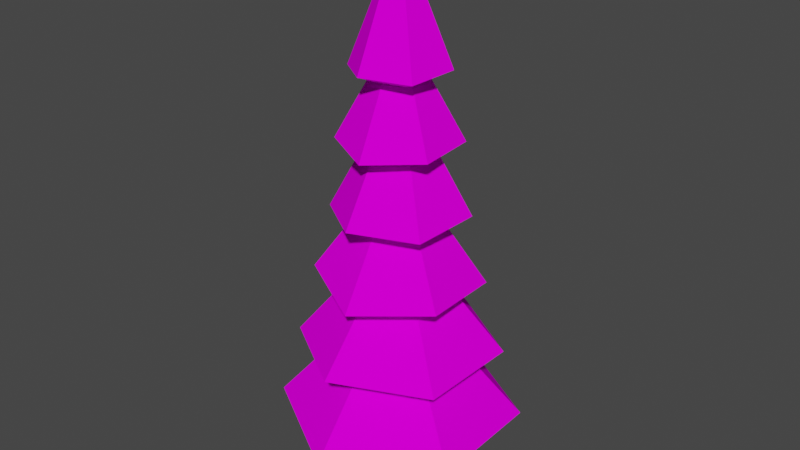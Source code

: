 # Source: tree.blend  (saved by Blender 2.81.16; exported with 4.5.12 LTS)
import bpy
from mathutils import Matrix  # noqa: F401  (used for matrix-valued properties, if any)

bpy.ops.wm.read_factory_settings(use_empty=True)
scene = bpy.context.scene
scene.name = 'Scene'

# ---- collections
col_collection = bpy.data.collections.new('Collection'); scene.collection.children.link(col_collection)

# ---- images (referenced by path relative to the original .blend; pixels are not part of the script)
import os
ASSET_DIR = os.environ.get("B2B_ASSET_DIR", "")  # directory of the original .blend (textures are referenced by path, not embedded)
HERE = os.path.dirname(os.path.abspath(__file__))  # packed textures are extracted next to this script under _unpacked/

def load_image(name, relpath, width, height, colorspace="sRGB"):
    """Load a texture the original file referenced (path relative to the .blend, or extracted next to this script)."""
    p = next((c for c in (os.path.join(HERE, relpath), os.path.join(ASSET_DIR, relpath)) if relpath and os.path.exists(c)), "")
    if p:
        img = bpy.data.images.load(p, check_existing=True)
        img.name = name
    else:  # same state as the original file: an image datablock whose file is absent (Cycles renders it pink)
        img = bpy.data.images.new(name, width, height)
        img.source = "FILE"
        img.filepath = "//" + (relpath or name)
    img.colorspace_settings.name = colorspace
    return img
img_colorpalette_png = load_image('ColorPalette.png', 'ColorPalette.png', 1024, 1024, 'sRGB')

# ---- materials (node trees are filled in below, after node groups)
mat_nhp_textureatlas_01 = bpy.data.materials.new('NHP_TextureAtlas_01')
mat_nhp_textureatlas_01.use_transparent_shadow = False
mat_nhp_textureatlas_01.roughness = 0.0
mat_nhp_textureatlas_01.specular_intensity = 0.0

# ---- material node trees
mat_nhp_textureatlas_01.use_nodes = True; mat_nhp_textureatlas_01.node_tree.nodes.clear()
_N = mat_nhp_textureatlas_01.node_tree.nodes; _L = mat_nhp_textureatlas_01.node_tree.links
n0 = _N.new('ShaderNodeOutputMaterial'); n0.name = 'Material Output'; n0.location = (300, 300)
n1 = _N.new('ShaderNodeNormalMap'); n1.name = 'Normal Map'; n1.location = (-300, -300)
n1.label = 'Normal/Map'
n1.inputs[0].default_value = 0.0
n2 = _N.new('ShaderNodeBsdfPrincipled'); n2.name = 'Principled BSDF'; n2.location = (10, 300)
n2.distribution = 'GGX'
n2.subsurface_method = 'BURLEY'
n2.inputs[2].default_value = 0.0
n2.inputs[3].default_value = 1.45
n2.inputs[13].default_value = 0.0
n2.inputs[27].default_value = (0.0, 0.0, 0.0, 1.0)
n2.inputs[28].default_value = 1.0
n3 = _N.new('ShaderNodeTexImage'); n3.name = 'Image Texture'; n3.location = (-397, 236)
n3.image = img_colorpalette_png
_L.new(n2.outputs[0], n0.inputs[0])
_L.new(n1.outputs[0], n2.inputs[5])
_L.new(n3.outputs[0], n2.inputs[0])
n0.is_active_output = True

# ---- world
world_world = bpy.data.worlds.new('World'); scene.world = world_world
world_world.use_nodes = True; world_world.node_tree.nodes.clear()
_N = world_world.node_tree.nodes; _L = world_world.node_tree.links
n0 = _N.new('ShaderNodeOutputWorld'); n0.name = 'World Output'; n0.location = (300, 300)
n1 = _N.new('ShaderNodeBackground'); n1.name = 'Background'; n1.location = (10, 300)
n1.inputs[0].default_value = (0.05088, 0.05088, 0.05088, 1.0)
_L.new(n1.outputs[0], n0.inputs[0])
n0.is_active_output = True
world_world.color = (0.05088, 0.05088, 0.05088)
world_world.use_sun_shadow = False
world_world.sun_shadow_jitter_overblur = 0.0

# ---- meshes
me_lpw_tree_b1_9m_02_003 = bpy.data.meshes.new('LPW_Tree_B1_9m_02.003')
me_lpw_tree_b1_9m_02_003.from_pydata([(-0.008698, 0.5012, 0.3037), (-0.2209, 0.5012, 0.2086), (-0.3037, 0.5012, -0.008698), (-0.2086, 0.5012, -0.2209), (0.008698, 0.5012, -0.3037), (0.2209, 0.5012, -0.2086), (0.3037, 0.5012, 0.008698), (0.2086, 0.5012, 0.2209), (-0.01074, 0.2012, 0.3749), (-0.2727, 0.2012, 0.2575), (-0.3749, 0.2012, -0.01074), (-0.2575, 0.2012, -0.2727), (0.01074, 0.2012, -0.3749), (0.2727, 0.2012, -0.2575), (0.3749, 0.2012, 0.01074), (0.2575, 0.2012, 0.2727), (-4.945e-08, 1.072, 1.282e-07), (-0.908, 1.796, -0.5866), (-0.962, 1.765, 0.4931), (-0.05395, 1.792, 1.08), (-6.228e-08, 2.45, 1.998e-07), (-6.228e-08, 3.089, 2.422e-07), (-4.945e-08, 1.42, 1.286e-07), (0.005147, 0.9369, 1.284), (-1.109, 1.006, 0.6384), (-1.115, 0.9735, -0.6358), (-0.005849, 1.013, -1.281), (1.104, 0.985, -0.6535), (1.119, 0.9875, 0.6227), (0.009318, 0.6638, 0.9173), (-0.7901, 0.742, 0.475), (-0.7988, 0.7107, -0.4525), (-0.008617, 0.754, -0.9206), (0.7956, 0.7231, -0.4599), (0.7948, 0.7197, 0.4656), (0.05395, 1.759, -1.08), (0.962, 1.775, -0.4931), (0.908, 1.747, 0.5866), (-0.4053, 4.738, -0.3166), (-0.4768, 4.702, 0.1926), (-0.07159, 4.746, 0.5093), (-4.399e-08, 6.002, 4.342e-07), (-3.789e-08, 4.52, 3.344e-07), (0.07159, 4.688, -0.5093), (0.4768, 4.752, -0.1926), (0.4053, 4.723, 0.3166), (-0.5877, 3.273, -0.4155), (-0.6537, 3.234, 0.3012), (-0.06601, 3.277, 0.7167), (-9.223e-08, 4.595, 3.403e-07), (-8.369e-08, 3.008, 2.329e-07), (0.06601, 3.259, -0.7167), (0.6537, 3.29, -0.3012), (0.5877, 3.252, 0.4155), (-0.7738, 2.521, -0.3984), (-0.7319, 2.593, 0.4709), (0.04188, 2.479, 0.8693), (-5.548e-08, 3.8, 2.937e-07), (-4.515e-08, 2.263, 1.893e-07), (-0.04188, 2.473, -0.8693), (0.7319, 2.512, -0.4709), (0.7738, 2.543, 0.3984), (-0.561, 3.955, -0.2829), (-0.5254, 4.004, 0.3444), (0.03552, 3.966, 0.6272), (-7.829e-08, 5.154, 3.759e-07), (-7.084e-08, 3.739, 2.804e-07), (-0.03552, 3.98, -0.6272), (0.5254, 4.019, -0.3444), (0.561, 4.006, 0.2829), (-0.1656, 1.095, 0.1564), (-0.2276, 1.095, -0.006519), (-0.1564, 1.095, -0.1656), (0.006519, 1.095, -0.2276), (0.1656, 1.095, -0.1564), (0.2276, 1.095, 0.006519), (0.1564, 1.095, 0.1656), (-0.006519, 1.095, 0.2276)], [], [(7, 0, 8, 15), (7, 76, 77, 0), (6, 75, 76, 7), (5, 74, 75, 6), (4, 73, 74, 5), (3, 72, 73, 4), (2, 71, 72, 3), (6, 7, 15, 14), (5, 6, 14, 13), (0, 1, 9, 8), (4, 5, 13, 12), (3, 4, 12, 11), (2, 3, 11, 10), (1, 2, 10, 9), (0, 77, 70, 1), (23, 20, 24), (24, 20, 25), (25, 20, 26), (26, 20, 27), (27, 20, 28), (28, 20, 23), (35, 21, 36), (30, 29, 23, 24), (31, 30, 24, 25), (32, 31, 25, 26), (33, 32, 26, 27), (34, 33, 27, 28), (29, 34, 28, 23), (16, 29, 30), (16, 30, 31), (16, 31, 32), (16, 32, 33), (16, 33, 34), (16, 34, 29), (17, 21, 35), (18, 21, 17), (19, 21, 18), (36, 21, 37), (37, 21, 19), (22, 17, 35), (22, 19, 18), (22, 35, 36), (22, 36, 37), (22, 37, 19), (22, 18, 17), (43, 41, 44), (38, 41, 43), (39, 41, 38), (40, 41, 39), (44, 41, 45), (45, 41, 40), (42, 38, 43), (42, 40, 39), (42, 43, 44), (42, 44, 45), (42, 45, 40), (42, 39, 38), (51, 49, 52), (46, 49, 51), (47, 49, 46), (48, 49, 47), (52, 49, 53), (53, 49, 48), (50, 46, 51), (50, 48, 47), (50, 51, 52), (50, 52, 53), (50, 53, 48), (50, 47, 46), (59, 57, 60), (54, 57, 59), (55, 57, 54), (56, 57, 55), (60, 57, 61), (61, 57, 56), (58, 54, 59), (58, 56, 55), (58, 59, 60), (58, 60, 61), (58, 61, 56), (58, 55, 54), (67, 65, 68), (62, 65, 67), (63, 65, 62), (64, 65, 63), (68, 65, 69), (69, 65, 64), (66, 62, 67), (66, 64, 63), (66, 67, 68), (66, 68, 69), (66, 69, 64), (66, 63, 62), (1, 70, 71, 2)])
_uv = me_lpw_tree_b1_9m_02_003.uv_layers.new(name='UVMap1')
_uv.uv.foreach_set('vector', [0.8388, 0.6158, 0.8387, 0.6158, 0.8387, 0.6158, 0.8388, 0.6158, 0.8388, 0.6158, 0.8388, 0.6159, 0.8387, 0.6159, 0.8387, 0.6158, 0.8386, 0.6158, 0.8386, 0.6159, 0.8386, 0.6159, 0.8386, 0.6158, 0.8387, 0.6158, 0.8387, 0.6159, 0.8386, 0.6159, 0.8386, 0.6158, 0.8381, 0.6161, 0.8381, 0.6162, 0.8381, 0.6162, 0.8381, 0.6161, 0.8381, 0.6161, 0.8381, 0.6162, 0.8381, 0.6162, 0.8381, 0.6161, 0.8384, 0.6164, 0.8384, 0.6163, 0.8384, 0.6163, 0.8384, 0.6164, 0.8386, 0.6158, 0.8386, 0.6158, 0.8386, 0.6158, 0.8386, 0.6158, 0.8387, 0.6158, 0.8386, 0.6158, 0.8386, 0.6158, 0.8387, 0.6158, 0.8387, 0.6158, 0.8387, 0.6158, 0.8387, 0.6158, 0.8387, 0.6158, 0.8381, 0.6161, 0.8381, 0.6161, 0.8381, 0.6161, 0.8381, 0.616, 0.8381, 0.6161, 0.8381, 0.6161, 0.8381, 0.616, 0.8381, 0.616, 0.8384, 0.6164, 0.8384, 0.6164, 0.8384, 0.6164, 0.8384, 0.6164, 0.8383, 0.6164, 0.8384, 0.6164, 0.8384, 0.6164, 0.8383, 0.6164, 0.8387, 0.6158, 0.8387, 0.6159, 0.8387, 0.6159, 0.8387, 0.6158, 0.5501, 0.1976, 0.5501, 0.1976, 0.5501, 0.1976, 0.5501, 0.1976, 0.5501, 0.1976, 0.5501, 0.1976, 0.5501, 0.1976, 0.5501, 0.1976, 0.5501, 0.1976, 0.5501, 0.1976, 0.5501, 0.1976, 0.5501, 0.1976, 0.5501, 0.1976, 0.5501, 0.1976, 0.5501, 0.1976, 0.5501, 0.1976, 0.5501, 0.1976, 0.5501, 0.1976, 0.5501, 0.1976, 0.5501, 0.1976, 0.5501, 0.1976, 0.5501, 0.1976, 0.5501, 0.1976, 0.5501, 0.1976, 0.5501, 0.1976, 0.5501, 0.1976, 0.5501, 0.1976, 0.5501, 0.1976, 0.5501, 0.1976, 0.5501, 0.1976, 0.5501, 0.1976, 0.5501, 0.1976, 0.5501, 0.1976, 0.5501, 0.1976, 0.5501, 0.1976, 0.5501, 0.1976, 0.5501, 0.1976, 0.5501, 0.1976, 0.5501, 0.1976, 0.5501, 0.1976, 0.5501, 0.1976, 0.5501, 0.1976, 0.5501, 0.1976, 0.5501, 0.1976, 0.5501, 0.1976, 0.5501, 0.1976, 0.5501, 0.1976, 0.5501, 0.1976, 0.5501, 0.1976, 0.5501, 0.1976, 0.5501, 0.1976, 0.5501, 0.1976, 0.5501, 0.1976, 0.5501, 0.1976, 0.5501, 0.1976, 0.5501, 0.1976, 0.5501, 0.1976, 0.5501, 0.1976, 0.5501, 0.1976, 0.5501, 0.1976, 0.5501, 0.1976, 0.5501, 0.1976, 0.5501, 0.1976, 0.5501, 0.1976, 0.5501, 0.1976, 0.5501, 0.1976, 0.5501, 0.1976, 0.5501, 0.1976, 0.5501, 0.1976, 0.5501, 0.1976, 0.5501, 0.1976, 0.5501, 0.1976, 0.5501, 0.1976, 0.5501, 0.1976, 0.5501, 0.1976, 0.5501, 0.1976, 0.5501, 0.1976, 0.5501, 0.1976, 0.5501, 0.1976, 0.5501, 0.1976, 0.5501, 0.1976, 0.5501, 0.1976, 0.5501, 0.1976, 0.5501, 0.1976, 0.5501, 0.1976, 0.5501, 0.1976, 0.5501, 0.1976, 0.5501, 0.1976, 0.5501, 0.1976, 0.5501, 0.1976, 0.5501, 0.1976, 0.5501, 0.1976, 0.5501, 0.1976, 0.5501, 0.1976, 0.5501, 0.1976, 0.5501, 0.1976, 0.5501, 0.1976, 0.5501, 0.1976, 0.5501, 0.1976, 0.5501, 0.1976, 0.5501, 0.1976, 0.5501, 0.1976, 0.5501, 0.1976, 0.5501, 0.1976, 0.5501, 0.1976, 0.5501, 0.1976, 0.5501, 0.1976, 0.5501, 0.1976, 0.5501, 0.1976, 0.5501, 0.1976, 0.5501, 0.1976, 0.5501, 0.1976, 0.5501, 0.1976, 0.5501, 0.1976, 0.5501, 0.1976, 0.5501, 0.1976, 0.5501, 0.1976, 0.5501, 0.1976, 0.5501, 0.1976, 0.5501, 0.1976, 0.5501, 0.1976, 0.5501, 0.1976, 0.5501, 0.1976, 0.5501, 0.1976, 0.5501, 0.1976, 0.5501, 0.1976, 0.5501, 0.1976, 0.5501, 0.1976, 0.5501, 0.1976, 0.5501, 0.1976, 0.5501, 0.1976, 0.5501, 0.1976, 0.5501, 0.1976, 0.5501, 0.1976, 0.5501, 0.1976, 0.5501, 0.1976, 0.5501, 0.1976, 0.5501, 0.1976, 0.5501, 0.1976, 0.5501, 0.1976, 0.5501, 0.1976, 0.5501, 0.1976, 0.5501, 0.1976, 0.5501, 0.1976, 0.5501, 0.1976, 0.5501, 0.1976, 0.5501, 0.1976, 0.5501, 0.1976, 0.5501, 0.1976, 0.5501, 0.1976, 0.5501, 0.1976, 0.5501, 0.1976, 0.5501, 0.1976, 0.5501, 0.1976, 0.5501, 0.1976, 0.5501, 0.1976, 0.5501, 0.1976, 0.5501, 0.1976, 0.5501, 0.1976, 0.5501, 0.1976, 0.5501, 0.1976, 0.5501, 0.1976, 0.5501, 0.1976, 0.5501, 0.1976, 0.5501, 0.1976, 0.5501, 0.1976, 0.5501, 0.1976, 0.5501, 0.1976, 0.5501, 0.1976, 0.5501, 0.1976, 0.5501, 0.1976, 0.5501, 0.1976, 0.5501, 0.1976, 0.5501, 0.1976, 0.5501, 0.1976, 0.5501, 0.1976, 0.5501, 0.1976, 0.5501, 0.1976, 0.5501, 0.1976, 0.5501, 0.1976, 0.5501, 0.1976, 0.5501, 0.1976, 0.5501, 0.1976, 0.5501, 0.1976, 0.5501, 0.1976, 0.5501, 0.1976, 0.5501, 0.1976, 0.5501, 0.1976, 0.5501, 0.1976, 0.5501, 0.1976, 0.5501, 0.1976, 0.5501, 0.1976, 0.5501, 0.1976, 0.5501, 0.1976, 0.5501, 0.1976, 0.5501, 0.1976, 0.5501, 0.1976, 0.5501, 0.1976, 0.5501, 0.1976, 0.5501, 0.1976, 0.5501, 0.1976, 0.5501, 0.1976, 0.5501, 0.1976, 0.5501, 0.1976, 0.5501, 0.1976, 0.5501, 0.1976, 0.5501, 0.1976, 0.5501, 0.1976, 0.5501, 0.1976, 0.5501, 0.1976, 0.5501, 0.1976, 0.5501, 0.1976, 0.5501, 0.1976, 0.5501, 0.1976, 0.5501, 0.1976, 0.5501, 0.1976, 0.5501, 0.1976, 0.5501, 0.1976, 0.5501, 0.1976, 0.5501, 0.1976, 0.5501, 0.1976, 0.5501, 0.1976, 0.5501, 0.1976, 0.5501, 0.1976, 0.5501, 0.1976, 0.5501, 0.1976, 0.5501, 0.1976, 0.5501, 0.1976, 0.5501, 0.1976, 0.5501, 0.1976, 0.5501, 0.1976, 0.5501, 0.1976, 0.5501, 0.1976, 0.5501, 0.1976, 0.5501, 0.1976, 0.5501, 0.1976, 0.5501, 0.1976, 0.5501, 0.1976, 0.5501, 0.1976, 0.5501, 0.1976, 0.8383, 0.6164, 0.8383, 0.6163, 0.8384, 0.6163, 0.8384, 0.6164])
_ca = me_lpw_tree_b1_9m_02_003.color_attributes.new('Col', 'BYTE_COLOR', 'CORNER')
_ca.data.foreach_set('color', [1.0, 1.0, 1.0, 1.0, 1.0, 1.0, 1.0, 1.0, 1.0, 1.0, 1.0, 1.0, 1.0, 1.0, 1.0, 1.0, 1.0, 1.0, 1.0, 1.0, 1.0, 1.0, 1.0, 1.0, 1.0, 1.0, 1.0, 1.0, 1.0, 1.0, 1.0, 1.0, 1.0, 1.0, 1.0, 1.0, 1.0, 1.0, 1.0, 1.0, 1.0, 1.0, 1.0, 1.0, 1.0, 1.0, 1.0, 1.0, 1.0, 1.0, 1.0, 1.0, 1.0, 1.0, 1.0, 1.0, 1.0, 1.0, 1.0, 1.0, 1.0, 1.0, 1.0, 1.0, 1.0, 1.0, 1.0, 1.0, 1.0, 1.0, 1.0, 1.0, 1.0, 1.0, 1.0, 1.0, 1.0, 1.0, 1.0, 1.0, 1.0, 1.0, 1.0, 1.0, 1.0, 1.0, 1.0, 1.0, 1.0, 1.0, 1.0, 1.0, 1.0, 1.0, 1.0, 1.0, 1.0, 1.0, 1.0, 1.0, 1.0, 1.0, 1.0, 1.0, 1.0, 1.0, 1.0, 1.0, 1.0, 1.0, 1.0, 1.0, 1.0, 1.0, 1.0, 1.0, 1.0, 1.0, 1.0, 1.0, 1.0, 1.0, 1.0, 1.0, 1.0, 1.0, 1.0, 1.0, 1.0, 1.0, 1.0, 1.0, 1.0, 1.0, 1.0, 1.0, 1.0, 1.0, 1.0, 1.0, 1.0, 1.0, 1.0, 1.0, 1.0, 1.0, 1.0, 1.0, 1.0, 1.0, 1.0, 1.0, 1.0, 1.0, 1.0, 1.0, 1.0, 1.0, 1.0, 1.0, 1.0, 1.0, 1.0, 1.0, 1.0, 1.0, 1.0, 1.0, 1.0, 1.0, 1.0, 1.0, 1.0, 1.0, 1.0, 1.0, 1.0, 1.0, 1.0, 1.0, 1.0, 1.0, 1.0, 1.0, 1.0, 1.0, 1.0, 1.0, 1.0, 1.0, 1.0, 1.0, 1.0, 1.0, 1.0, 1.0, 1.0, 1.0, 1.0, 1.0, 1.0, 1.0, 1.0, 1.0, 1.0, 1.0, 1.0, 1.0, 1.0, 1.0, 1.0, 1.0, 1.0, 1.0, 1.0, 1.0, 1.0, 1.0, 1.0, 1.0, 1.0, 1.0, 1.0, 1.0, 1.0, 1.0, 1.0, 1.0, 1.0, 1.0, 1.0, 1.0, 1.0, 1.0, 1.0, 1.0, 1.0, 1.0, 1.0, 1.0, 1.0, 1.0, 1.0, 1.0, 1.0, 1.0, 1.0, 1.0, 1.0, 1.0, 1.0, 1.0, 1.0, 1.0, 1.0, 1.0, 1.0, 1.0, 1.0, 1.0, 1.0, 1.0, 1.0, 1.0, 1.0, 1.0, 1.0, 1.0, 1.0, 1.0, 1.0, 1.0, 1.0, 1.0, 1.0, 1.0, 1.0, 1.0, 1.0, 1.0, 1.0, 1.0, 1.0, 1.0, 1.0, 1.0, 1.0, 1.0, 1.0, 1.0, 1.0, 1.0, 1.0, 1.0, 1.0, 1.0, 1.0, 1.0, 1.0, 1.0, 1.0, 1.0, 1.0, 1.0, 1.0, 1.0, 1.0, 1.0, 1.0, 1.0, 1.0, 1.0, 1.0, 1.0, 1.0, 1.0, 1.0, 1.0, 1.0, 1.0, 1.0, 1.0, 1.0, 1.0, 1.0, 1.0, 1.0, 1.0, 1.0, 1.0, 1.0, 1.0, 1.0, 1.0, 1.0, 1.0, 1.0, 1.0, 1.0, 1.0, 1.0, 1.0, 1.0, 1.0, 1.0, 1.0, 1.0, 1.0, 1.0, 1.0, 1.0, 1.0, 1.0, 1.0, 1.0, 1.0, 1.0, 1.0, 1.0, 1.0, 1.0, 1.0, 1.0, 1.0, 1.0, 1.0, 1.0, 1.0, 1.0, 1.0, 1.0, 1.0, 1.0, 1.0, 1.0, 1.0, 1.0, 1.0, 1.0, 1.0, 1.0, 1.0, 1.0, 1.0, 1.0, 1.0, 1.0, 1.0, 1.0, 1.0, 1.0, 1.0, 1.0, 1.0, 1.0, 1.0, 1.0, 1.0, 1.0, 1.0, 1.0, 1.0, 1.0, 1.0, 1.0, 1.0, 1.0, 1.0, 1.0, 1.0, 1.0, 1.0, 1.0, 1.0, 1.0, 1.0, 1.0, 1.0, 1.0, 1.0, 1.0, 1.0, 1.0, 1.0, 1.0, 1.0, 1.0, 1.0, 1.0, 1.0, 1.0, 1.0, 1.0, 1.0, 1.0, 1.0, 1.0, 1.0, 1.0, 1.0, 1.0, 1.0, 1.0, 1.0, 1.0, 1.0, 1.0, 1.0, 1.0, 1.0, 1.0, 1.0, 1.0, 1.0, 1.0, 1.0, 1.0, 1.0, 1.0, 1.0, 1.0, 1.0, 1.0, 1.0, 1.0, 1.0, 1.0, 1.0, 1.0, 1.0, 1.0, 1.0, 1.0, 1.0, 1.0, 1.0, 1.0, 1.0, 1.0, 1.0, 1.0, 1.0, 1.0, 1.0, 1.0, 1.0, 1.0, 1.0, 1.0, 1.0, 1.0, 1.0, 1.0, 1.0, 1.0, 1.0, 1.0, 1.0, 1.0, 1.0, 1.0, 1.0, 1.0, 1.0, 1.0, 1.0, 1.0, 1.0, 1.0, 1.0, 1.0, 1.0, 1.0, 1.0, 1.0, 1.0, 1.0, 1.0, 1.0, 1.0, 1.0, 1.0, 1.0, 1.0, 1.0, 1.0, 1.0, 1.0, 1.0, 1.0, 1.0, 1.0, 1.0, 1.0, 1.0, 1.0, 1.0, 1.0, 1.0, 1.0, 1.0, 1.0, 1.0, 1.0, 1.0, 1.0, 1.0, 1.0, 1.0, 1.0, 1.0, 1.0, 1.0, 1.0, 1.0, 1.0, 1.0, 1.0, 1.0, 1.0, 1.0, 1.0, 1.0, 1.0, 1.0, 1.0, 1.0, 1.0, 1.0, 1.0, 1.0, 1.0, 1.0, 1.0, 1.0, 1.0, 1.0, 1.0, 1.0, 1.0, 1.0, 1.0, 1.0, 1.0, 1.0, 1.0, 1.0, 1.0, 1.0, 1.0, 1.0, 1.0, 1.0, 1.0, 1.0, 1.0, 1.0, 1.0, 1.0, 1.0, 1.0, 1.0, 1.0, 1.0, 1.0, 1.0, 1.0, 1.0, 1.0, 1.0, 1.0, 1.0, 1.0, 1.0, 1.0, 1.0, 1.0, 1.0, 1.0, 1.0, 1.0, 1.0, 1.0, 1.0, 1.0, 1.0, 1.0, 1.0, 1.0, 1.0, 1.0, 1.0, 1.0, 1.0, 1.0, 1.0, 1.0, 1.0, 1.0, 1.0, 1.0, 1.0, 1.0, 1.0, 1.0, 1.0, 1.0, 1.0, 1.0, 1.0, 1.0, 1.0, 1.0, 1.0, 1.0, 1.0, 1.0, 1.0, 1.0, 1.0, 1.0, 1.0, 1.0, 1.0, 1.0, 1.0, 1.0, 1.0, 1.0, 1.0, 1.0, 1.0, 1.0, 1.0, 1.0, 1.0, 1.0, 1.0, 1.0, 1.0, 1.0, 1.0, 1.0, 1.0, 1.0, 1.0, 1.0, 1.0, 1.0, 1.0, 1.0, 1.0, 1.0, 1.0, 1.0, 1.0, 1.0, 1.0, 1.0, 1.0, 1.0, 1.0, 1.0, 1.0, 1.0, 1.0, 1.0, 1.0, 1.0, 1.0, 1.0, 1.0, 1.0, 1.0, 1.0, 1.0, 1.0, 1.0, 1.0, 1.0, 1.0, 1.0, 1.0, 1.0, 1.0, 1.0, 1.0, 1.0, 1.0, 1.0, 1.0, 1.0, 1.0, 1.0, 1.0, 1.0, 1.0, 1.0, 1.0, 1.0, 1.0, 1.0, 1.0, 1.0, 1.0, 1.0, 1.0, 1.0, 1.0, 1.0, 1.0, 1.0, 1.0, 1.0, 1.0, 1.0, 1.0, 1.0, 1.0, 1.0, 1.0, 1.0, 1.0, 1.0, 1.0, 1.0, 1.0, 1.0, 1.0, 1.0, 1.0, 1.0, 1.0, 1.0, 1.0, 1.0, 1.0, 1.0, 1.0, 1.0, 1.0, 1.0, 1.0, 1.0, 1.0, 1.0, 1.0, 1.0, 1.0, 1.0, 1.0, 1.0, 1.0, 1.0, 1.0, 1.0, 1.0, 1.0, 1.0, 1.0, 1.0, 1.0, 1.0, 1.0, 1.0, 1.0, 1.0, 1.0, 1.0, 1.0, 1.0, 1.0, 1.0, 1.0, 1.0, 1.0, 1.0, 1.0, 1.0, 1.0, 1.0, 1.0, 1.0, 1.0, 1.0, 1.0, 1.0, 1.0, 1.0, 1.0, 1.0, 1.0, 1.0, 1.0, 1.0, 1.0, 1.0, 1.0, 1.0, 1.0, 1.0, 1.0, 1.0, 1.0, 1.0, 1.0, 1.0, 1.0, 1.0, 1.0, 1.0, 1.0, 1.0, 1.0, 1.0, 1.0, 1.0, 1.0, 1.0, 1.0, 1.0, 1.0, 1.0, 1.0, 1.0, 1.0, 1.0, 1.0, 1.0, 1.0, 1.0, 1.0, 1.0, 1.0, 1.0, 1.0, 1.0, 1.0, 1.0, 1.0, 1.0, 1.0, 1.0, 1.0, 1.0, 1.0, 1.0, 1.0, 1.0, 1.0, 1.0, 1.0, 1.0, 1.0, 1.0, 1.0, 1.0, 1.0, 1.0, 1.0, 1.0, 1.0, 1.0, 1.0, 1.0, 1.0, 1.0, 1.0, 1.0, 1.0, 1.0, 1.0, 1.0, 1.0, 1.0, 1.0, 1.0, 1.0, 1.0, 1.0, 1.0, 1.0, 1.0, 1.0, 1.0, 1.0, 1.0, 1.0, 1.0, 1.0, 1.0, 1.0, 1.0, 1.0, 1.0, 1.0, 1.0, 1.0, 1.0, 1.0, 1.0, 1.0, 1.0, 1.0, 1.0, 1.0, 1.0, 1.0, 1.0, 1.0, 1.0, 1.0, 1.0, 1.0, 1.0, 1.0, 1.0, 1.0, 1.0, 1.0, 1.0, 1.0, 1.0, 1.0, 1.0, 1.0, 1.0, 1.0, 1.0, 1.0, 1.0, 1.0, 1.0, 1.0, 1.0, 1.0, 1.0, 1.0, 1.0, 1.0, 1.0, 1.0, 1.0, 1.0, 1.0, 1.0, 1.0, 1.0, 1.0, 1.0, 1.0, 1.0, 1.0, 1.0, 1.0, 1.0, 1.0, 1.0, 1.0, 1.0, 1.0, 1.0, 1.0, 1.0, 1.0, 1.0, 1.0, 1.0, 1.0, 1.0, 1.0, 1.0, 1.0, 1.0, 1.0, 1.0, 1.0, 1.0, 1.0, 1.0, 1.0, 1.0, 1.0, 1.0, 1.0, 1.0, 1.0, 1.0, 1.0, 1.0, 1.0, 1.0, 1.0, 1.0, 1.0, 1.0, 1.0, 1.0, 1.0, 1.0, 1.0, 1.0, 1.0, 1.0, 1.0, 1.0, 1.0, 1.0, 1.0, 1.0, 1.0, 1.0, 1.0, 1.0, 1.0, 1.0, 1.0, 1.0, 1.0, 1.0, 1.0, 1.0, 1.0, 1.0, 1.0, 1.0, 1.0, 1.0, 1.0, 1.0, 1.0, 1.0, 1.0, 1.0, 1.0, 1.0, 1.0, 1.0, 1.0, 1.0, 1.0, 1.0, 1.0, 1.0, 1.0, 1.0, 1.0, 1.0, 1.0, 1.0, 1.0, 1.0, 1.0, 1.0, 1.0, 1.0, 1.0, 1.0, 1.0, 1.0, 1.0, 1.0, 1.0, 1.0, 1.0, 1.0, 1.0, 1.0, 1.0, 1.0, 1.0, 1.0, 1.0, 1.0, 1.0, 1.0, 1.0, 1.0, 1.0, 1.0, 1.0, 1.0, 1.0, 1.0, 1.0, 1.0, 1.0, 1.0, 1.0, 1.0, 1.0, 1.0, 1.0, 1.0, 1.0, 1.0, 1.0, 1.0, 1.0, 1.0, 1.0, 1.0, 1.0, 1.0, 1.0, 1.0, 1.0, 1.0, 1.0, 1.0, 1.0, 1.0, 1.0, 1.0, 1.0, 1.0, 1.0, 1.0, 1.0, 1.0, 1.0, 1.0, 1.0, 1.0, 1.0, 1.0, 1.0, 1.0, 1.0, 1.0, 1.0, 1.0, 1.0, 1.0, 1.0, 1.0, 1.0, 1.0, 1.0, 1.0, 1.0, 1.0, 1.0, 1.0, 1.0, 1.0, 1.0, 1.0, 1.0, 1.0, 1.0, 1.0, 1.0, 1.0, 1.0, 1.0, 1.0, 1.0, 1.0, 1.0, 1.0, 1.0, 1.0, 1.0, 1.0, 1.0, 1.0, 1.0, 1.0, 1.0, 1.0, 1.0, 1.0, 1.0, 1.0, 1.0])
me_lpw_tree_b1_9m_02_003.materials.append(mat_nhp_textureatlas_01)
me_lpw_tree_b1_9m_02_003.use_remesh_fix_poles = True
me_lpw_tree_b1_9m_02_003.use_remesh_preserve_attributes = False
me_lpw_tree_b1_9m_02_003.use_mirror_vertex_groups = False
me_lpw_tree_b1_9m_02_003.update()
me_lpw_tree_b1_9m_02_003.normals_split_custom_set([tuple(v) for v in zip(*[iter([0.3478, 0.2141, 0.9128, 0.3478, 0.2141, 0.9128, 0.3478, 0.2141, 0.9128, 0.3478, 0.2141, 0.9128, 0.3536, 0.1175, 0.928, 0.3536, 0.1175, 0.928, 0.3536, 0.1175, 0.928, 0.3536, 0.1175, 0.928, 0.9062, 0.1175, 0.4061, 0.9062, 0.1175, 0.4061, 0.9062, 0.1175, 0.4061, 0.9062, 0.1175, 0.4061, 0.928, 0.1175, -0.3536, 0.928, 0.1175, -0.3536, 0.928, 0.1175, -0.3536, 0.928, 0.1175, -0.3536, 0.4061, 0.1175, -0.9062, 0.4061, 0.1175, -0.9062, 0.4061, 0.1175, -0.9062, 0.4061, 0.1175, -0.9062, -0.3536, 0.1175, -0.928, -0.3536, 0.1175, -0.928, -0.3536, 0.1175, -0.928, -0.3536, 0.1175, -0.928, -0.9062, 0.1175, -0.4061, -0.9062, 0.1175, -0.4061, -0.9062, 0.1175, -0.4061, -0.9062, 0.1175, -0.4061, 0.8914, 0.2141, 0.3995, 0.8914, 0.2141, 0.3995, 0.8914, 0.2141, 0.3995, 0.8914, 0.2141, 0.3995, 0.9128, 0.2141, -0.3478, 0.9128, 0.2141, -0.3478, 0.9128, 0.2141, -0.3478, 0.9128, 0.2141, -0.3478, -0.3995, 0.2141, 0.8914, -0.3995, 0.2141, 0.8914, -0.3995, 0.2141, 0.8914, -0.3995, 0.2141, 0.8914, 0.3995, 0.2141, -0.8914, 0.3995, 0.2141, -0.8914, 0.3995, 0.2141, -0.8914, 0.3995, 0.2141, -0.8914, -0.3478, 0.2141, -0.9128, -0.3478, 0.2141, -0.9128, -0.3478, 0.2141, -0.9128, -0.3478, 0.2141, -0.9128, -0.8914, 0.2141, -0.3995, -0.8914, 0.2141, -0.3995, -0.8914, 0.2141, -0.3995, -0.8914, 0.2141, -0.3995, -0.9128, 0.2141, 0.3478, -0.9128, 0.2141, 0.3478, -0.9128, 0.2141, 0.3478, -0.9128, 0.2141, 0.3478, -0.4061, 0.1175, 0.9062, -0.4061, 0.1175, 0.9062, -0.4061, 0.1175, 0.9062, -0.4061, 0.1175, 0.9062, -0.373, 0.5998, 0.7079, -0.373, 0.5998, 0.7079, -0.373, 0.5998, 0.7079, -0.7954, 0.606, -0.01204, -0.7954, 0.606, -0.01204, -0.7954, 0.606, -0.01204, -0.4159, 0.6061, -0.6779, -0.4159, 0.6061, -0.6779, -0.4159, 0.6061, -0.6779, 0.4023, 0.6084, -0.6842, 0.4023, 0.6084, -0.6842, 0.4023, 0.6084, -0.6842, 0.7963, 0.6048, -0.0107, 0.7963, 0.6048, -0.0107, 0.7963, 0.6048, -0.0107, 0.3896, 0.5968, 0.7014, 0.3896, 0.5968, 0.7014, 0.3896, 0.5968, 0.7014, 0.4357, 0.5778, -0.6901, 0.4357, 0.5778, -0.6901, 0.4357, 0.5778, -0.6901, -0.3666, -0.756, 0.5422, -0.3666, -0.756, 0.5422, -0.3666, -0.756, 0.5422, -0.3666, -0.756, 0.5422, -0.6386, -0.7691, 0.02663, -0.6386, -0.7691, 0.02663, -0.6386, -0.7691, 0.02663, -0.6386, -0.7691, 0.02663, -0.2981, -0.7689, -0.5657, -0.2981, -0.7689, -0.5657, -0.2981, -0.7689, -0.5657, -0.2981, -0.7689, -0.5657, 0.2953, -0.7733, -0.5611, 0.2953, -0.7733, -0.5611, 0.2953, -0.7733, -0.5611, 0.2953, -0.7733, -0.5611, 0.6418, -0.7669, -0.004561, 0.6418, -0.7669, -0.004561, 0.6418, -0.7669, -0.004561, 0.6418, -0.7669, -0.004561, 0.365, -0.7504, 0.5511, 0.365, -0.7504, 0.5511, 0.365, -0.7504, 0.5511, 0.365, -0.7504, 0.5511, 0.1349, -0.9048, -0.4039, 0.1349, -0.9048, -0.4039, 0.1349, -0.9048, -0.4039, 0.399, -0.9166, 0.02724, 0.399, -0.9166, 0.02724, 0.399, -0.9166, 0.02724, 0.237, -0.919, 0.3151, 0.237, -0.919, 0.3151, 0.237, -0.919, 0.3151, -0.2189, -0.9217, 0.3203, -0.2189, -0.9217, 0.3203, -0.2189, -0.9217, 0.3203, -0.4033, -0.9151, -0.003742, -0.4033, -0.9151, -0.003742, -0.4033, -0.9151, -0.003742, -0.1656, -0.9017, -0.3994, -0.1656, -0.9017, -0.3994, -0.1656, -0.9017, -0.3994, -0.3533, 0.5809, -0.7333, -0.3533, 0.5809, -0.7333, -0.3533, 0.5809, -0.7333, -0.8129, 0.5819, -0.02388, -0.8129, 0.5819, -0.02388, -0.8129, 0.5819, -0.02388, -0.4533, 0.5812, 0.6759, -0.4533, 0.5812, 0.6759, -0.4533, 0.5812, 0.6759, 0.8155, 0.5761, 0.0554, 0.8155, 0.5761, 0.0554, 0.8155, 0.5761, 0.0554, 0.3929, 0.5784, 0.7149, 0.3929, 0.5784, 0.7149, 0.3929, 0.5784, 0.7149, -0.1916, -0.9336, -0.3029, -0.1916, -0.9336, -0.3029, -0.1916, -0.9336, -0.3029, -0.1751, -0.9336, 0.3127, -0.1751, -0.9336, 0.3127, -0.1751, -0.9336, 0.3127, 0.2002, -0.9375, -0.2846, 0.2002, -0.9375, -0.2846, 0.2002, -0.9375, -0.2846, 0.3433, -0.9392, -0.006733, 0.3433, -0.9392, -0.006733, 0.3433, -0.9392, -0.006733, 0.1255, -0.9361, 0.3286, 0.1255, -0.9361, 0.3286, 0.1255, -0.9361, 0.3286, -0.358, -0.9326, -0.04474, -0.358, -0.9326, -0.04474, -0.358, -0.9326, -0.04474, 0.5485, 0.3279, -0.7692, 0.5485, 0.3279, -0.7692, 0.5485, 0.3279, -0.7692, -0.324, 0.3264, -0.888, -0.324, 0.3264, -0.888, -0.324, 0.3264, -0.888, -0.9383, 0.3282, -0.1088, -0.9383, 0.3282, -0.1088, -0.9383, 0.3282, -0.1088, -0.6031, 0.329, 0.7267, -0.6031, 0.329, 0.7267, -0.6031, 0.329, 0.7267, 0.9312, 0.3322, 0.15, 0.9312, 0.3322, 0.15, 0.9312, 0.3322, 0.15, 0.3669, 0.3315, 0.8692, 0.3669, 0.3315, 0.8692, 0.3669, 0.3315, 0.8692, -0.2317, -0.9142, -0.3326, -0.2317, -0.9142, -0.3326, -0.2317, -0.9142, -0.3326, -0.195, -0.9067, 0.3741, -0.195, -0.9067, 0.3741, -0.195, -0.9067, 0.3741, 0.3402, -0.9066, -0.2497, 0.3402, -0.9066, -0.2497, 0.3402, -0.9066, -0.2497, 0.4409, -0.8975, 0.01047, 0.4409, -0.8975, 0.01047, 0.4409, -0.8975, 0.01047, 0.1253, -0.9005, 0.4164, 0.1253, -0.9005, 0.4164, 0.1253, -0.9005, 0.4164, -0.396, -0.9104, -0.1198, -0.396, -0.9104, -0.1198, -0.396, -0.9104, -0.1198, 0.5071, 0.4267, -0.7488, 0.5071, 0.4267, -0.7488, 0.5071, 0.4267, -0.7488, -0.3714, 0.4246, -0.8257, -0.3714, 0.4246, -0.8257, -0.3714, 0.4246, -0.8257, -0.9049, 0.4212, -0.06054, -0.9049, 0.4212, -0.06054, -0.9049, 0.4212, -0.06054, -0.5436, 0.4217, 0.7257, -0.5436, 0.4217, 0.7257, -0.5436, 0.4217, 0.7257, 0.8987, 0.4258, 0.1052, 0.8987, 0.4258, 0.1052, 0.8987, 0.4258, 0.1052, 0.3921, 0.4241, 0.8164, 0.3921, 0.4241, 0.8164, 0.3921, 0.4241, 0.8164, -0.1763, -0.9239, -0.3396, -0.1763, -0.9239, -0.3396, -0.1763, -0.9239, -0.3396, -0.1679, -0.9281, 0.3322, -0.1679, -0.9281, 0.3322, -0.1679, -0.9281, 0.3322, 0.2587, -0.9189, -0.2978, 0.2587, -0.9189, -0.2978, 0.2587, -0.9189, -0.2978, 0.3908, -0.9204, -0.0124, 0.3908, -0.9204, -0.0124, 0.3908, -0.9204, -0.0124, 0.1304, -0.9245, 0.3583, 0.1304, -0.9245, 0.3583, 0.1304, -0.9245, 0.3583, -0.3598, -0.9293, -0.08345, -0.3598, -0.9293, -0.08345, -0.3598, -0.9293, -0.08345, 0.3765, 0.4993, -0.7803, 0.3765, 0.4993, -0.7803, 0.3765, 0.4993, -0.7803, -0.4448, 0.5005, -0.7427, -0.4448, 0.5005, -0.7427, -0.4448, 0.5005, -0.7427, -0.8554, 0.518, -0.00146, -0.8554, 0.518, -0.00146, -0.8554, 0.518, -0.00146, -0.333, 0.511, 0.7924, -0.333, 0.511, 0.7924, -0.333, 0.511, 0.7924, 0.8583, 0.5096, -0.05985, 0.8583, 0.5096, -0.05985, 0.8583, 0.5096, -0.05985, 0.4354, 0.5046, 0.7455, 0.4354, 0.5046, 0.7455, 0.4354, 0.5046, 0.7455, -0.2048, -0.9536, -0.2206, -0.2048, -0.9536, -0.2206, -0.2048, -0.9536, -0.2206, -0.263, -0.9332, 0.2451, -0.263, -0.9332, 0.2451, -0.263, -0.9332, 0.2451, 0.1714, -0.9557, -0.2392, 0.1714, -0.9557, -0.2392, 0.1714, -0.9557, -0.2392, 0.3327, -0.9429, 0.0182, 0.3327, -0.9429, 0.0182, 0.3327, -0.9429, 0.0182, 0.2278, -0.9474, 0.225, 0.2278, -0.9474, 0.225, 0.2278, -0.9474, 0.225, -0.3584, -0.9288, 0.09377, -0.3584, -0.9288, 0.09377, -0.3584, -0.9288, 0.09377, 0.3832, 0.4263, -0.8194, 0.3832, 0.4263, -0.8194, 0.3832, 0.4263, -0.8194, -0.5121, 0.4168, -0.751, -0.5121, 0.4168, -0.751, -0.5121, 0.4168, -0.751, -0.9073, 0.4201, 0.01856, -0.9073, 0.4201, 0.01856, -0.9073, 0.4201, 0.01856, -0.3854, 0.4219, 0.8207, -0.3854, 0.4219, 0.8207, -0.3854, 0.4219, 0.8207, 0.9017, 0.4304, -0.04202, 0.9017, 0.4304, -0.04202, 0.9017, 0.4304, -0.04202, 0.4742, 0.4222, 0.7726, 0.4742, 0.4222, 0.7726, 0.4742, 0.4222, 0.7726, -0.1815, -0.9213, -0.3439, -0.1815, -0.9213, -0.3439, -0.1815, -0.9213, -0.3439, -0.2342, -0.9097, 0.343, -0.2342, -0.9097, 0.343, -0.2342, -0.9097, 0.343, 0.2448, -0.9003, -0.36, 0.2448, -0.9003, -0.36, 0.2448, -0.9003, -0.36, 0.4479, -0.893, -0.04412, 0.4479, -0.893, -0.04412, 0.4479, -0.893, -0.04412, 0.275, -0.9088, 0.3138, 0.275, -0.9088, 0.3138, 0.275, -0.9088, 0.3138, -0.3988, -0.9122, 0.09385, -0.3988, -0.9122, 0.09385, -0.3988, -0.9122, 0.09385, -0.928, 0.1175, 0.3536, -0.928, 0.1175, 0.3536, -0.928, 0.1175, 0.3536, -0.928, 0.1175, 0.3536])] * 3)])

# ---- objects
ob_lpw_tree_b1_9m_02 = bpy.data.objects.new('LPW_Tree_B1_9m_02', me_lpw_tree_b1_9m_02_003)

# ---- transforms, parenting, visibility, modifiers, constraints
ob_lpw_tree_b1_9m_02.location = (0.0, 0.0, 0.0)
ob_lpw_tree_b1_9m_02.rotation_euler = (1.571, -0.0, 0.0)
ob_lpw_tree_b1_9m_02.scale = (0.6588, 0.6588, 0.6588)
ob_lpw_tree_b1_9m_02.color = (0.8, 0.8, 0.8, 1.0)
ob_lpw_tree_b1_9m_02.lineart.crease_threshold = 0.0

# ---- collection membership
col_collection.objects.link(ob_lpw_tree_b1_9m_02)

# ---- scene / render settings (as saved in the file)
scene.frame_start = 1; scene.frame_end = 250; scene.frame_set(1)
scene.render.engine = 'BLENDER_EEVEE_NEXT'
scene.cycles.use_denoising = False
scene.cycles.samples = 128
scene.cycles.sampling_pattern = 'TABULATED_SOBOL'
scene.cycles.use_adaptive_sampling = False
scene.cycles.use_light_tree = False
scene.view_settings.view_transform = 'Filmic'
bpy.context.view_layer.update()

# ---- added for rendering (the .blend has no active camera and no usable light): camera, sun
cam_auto = bpy.data.cameras.new('AutoCamera')
cam_auto.lens = 50.0
cam_auto.sensor_width = 36.0
cam_auto.clip_end = 1000.0
ob_auto_camera = bpy.data.objects.new('AutoCamera', cam_auto)
scene.collection.objects.link(ob_auto_camera)
ob_auto_camera.location = (4.10016, -4.9197, 5.32229)
ob_auto_camera.rotation_euler = (1.09748, -7.21219e-08, 0.694738)
scene.camera = ob_auto_camera
light_auto_sun = bpy.data.lights.new('AutoSun', 'SUN')
light_auto_sun.energy = 3.0
light_auto_sun.angle = 0.0523599
ob_auto_sun = bpy.data.objects.new('AutoSun', light_auto_sun)
scene.collection.objects.link(ob_auto_sun)
ob_auto_sun.rotation_euler = (0.872665, 0.174533, 0.523599)
bpy.context.view_layer.update()
